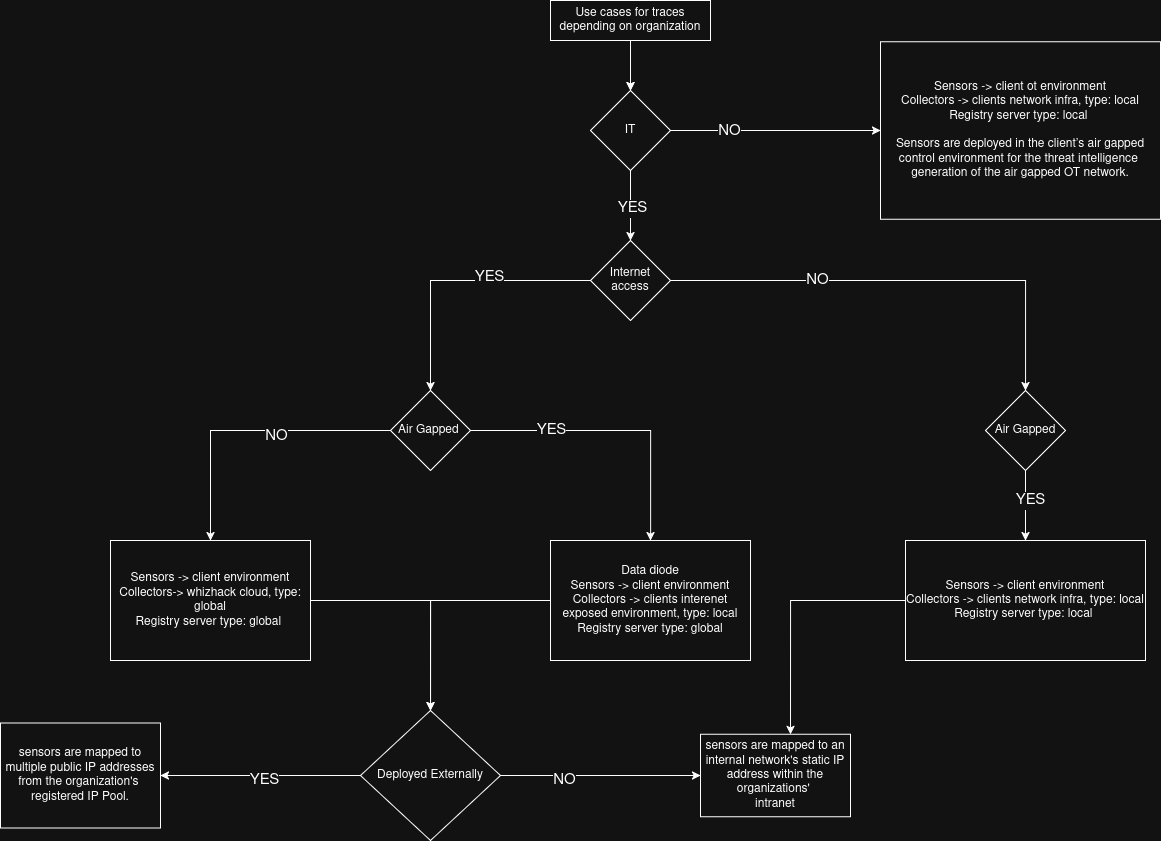

The diagram above was exported from draw.io. Its source (the exported page's mxGraphModel, read from the mxfile embedded in the PNG):
<mxGraphModel dx="1919" dy="551" grid="1" gridSize="10" guides="1" tooltips="1" connect="1" arrows="1" fold="1" page="1" pageScale="1" pageWidth="900" pageHeight="1600" math="0" shadow="0">
  <root>
    <mxCell id="0" />
    <mxCell id="1" parent="0" />
    <mxCell id="DltNbKmXJsP3oP5WJKtg-3" edge="1" parent="1" source="DltNbKmXJsP3oP5WJKtg-21" style="edgeStyle=orthogonalEdgeStyle;rounded=0;orthogonalLoop=1;jettySize=auto;html=1;" target="DltNbKmXJsP3oP5WJKtg-2" value="">
      <mxGeometry relative="1" as="geometry" />
    </mxCell>
    <mxCell id="DltNbKmXJsP3oP5WJKtg-24" connectable="0" parent="DltNbKmXJsP3oP5WJKtg-3" style="edgeLabel;html=1;align=center;verticalAlign=middle;resizable=0;points=[];" value="&lt;font style=&quot;font-size: 15px;&quot;&gt;YES&lt;/font&gt;" vertex="1">
      <mxGeometry relative="1" x="0.0667" y="1" as="geometry">
        <mxPoint as="offset" />
      </mxGeometry>
    </mxCell>
    <mxCell id="DltNbKmXJsP3oP5WJKtg-22" edge="1" parent="1" source="DltNbKmXJsP3oP5WJKtg-1" style="edgeStyle=orthogonalEdgeStyle;rounded=0;orthogonalLoop=1;jettySize=auto;html=1;" target="DltNbKmXJsP3oP5WJKtg-21" value="">
      <mxGeometry relative="1" as="geometry" />
    </mxCell>
    <mxCell id="DltNbKmXJsP3oP5WJKtg-1" parent="1" style="rounded=0;whiteSpace=wrap;html=1;" value="Use cases for traces depending on organization" vertex="1">
      <mxGeometry height="40" width="160" x="120" y="50" as="geometry" />
    </mxCell>
    <mxCell id="DltNbKmXJsP3oP5WJKtg-5" edge="1" parent="1" source="DltNbKmXJsP3oP5WJKtg-2" style="edgeStyle=orthogonalEdgeStyle;rounded=0;orthogonalLoop=1;jettySize=auto;html=1;" target="DltNbKmXJsP3oP5WJKtg-4" value="">
      <mxGeometry relative="1" as="geometry" />
    </mxCell>
    <mxCell id="DltNbKmXJsP3oP5WJKtg-6" connectable="0" parent="DltNbKmXJsP3oP5WJKtg-5" style="edgeLabel;html=1;align=center;verticalAlign=middle;resizable=0;points=[];" value="&lt;font style=&quot;font-size: 15px;&quot;&gt;YES&lt;/font&gt;" vertex="1">
      <mxGeometry relative="1" x="-0.2519" y="-4" as="geometry">
        <mxPoint as="offset" />
      </mxGeometry>
    </mxCell>
    <mxCell id="DltNbKmXJsP3oP5WJKtg-14" edge="1" parent="1" source="DltNbKmXJsP3oP5WJKtg-2" style="edgeStyle=orthogonalEdgeStyle;rounded=0;orthogonalLoop=1;jettySize=auto;html=1;" target="DltNbKmXJsP3oP5WJKtg-13" value="">
      <mxGeometry relative="1" as="geometry" />
    </mxCell>
    <mxCell id="DltNbKmXJsP3oP5WJKtg-15" connectable="0" parent="DltNbKmXJsP3oP5WJKtg-14" style="edgeLabel;html=1;align=center;verticalAlign=middle;resizable=0;points=[];" value="&lt;font style=&quot;font-size: 15px;&quot;&gt;NO&lt;/font&gt;" vertex="1">
      <mxGeometry relative="1" x="-0.3676" y="1" as="geometry">
        <mxPoint as="offset" />
      </mxGeometry>
    </mxCell>
    <mxCell id="DltNbKmXJsP3oP5WJKtg-2" parent="1" style="rhombus;whiteSpace=wrap;html=1;rounded=0;" value="Internet access" vertex="1">
      <mxGeometry height="80" width="80" x="160" y="290" as="geometry" />
    </mxCell>
    <mxCell id="DltNbKmXJsP3oP5WJKtg-8" edge="1" parent="1" source="DltNbKmXJsP3oP5WJKtg-4" style="edgeStyle=orthogonalEdgeStyle;rounded=0;orthogonalLoop=1;jettySize=auto;html=1;" target="DltNbKmXJsP3oP5WJKtg-7" value="">
      <mxGeometry relative="1" as="geometry" />
    </mxCell>
    <mxCell id="DltNbKmXJsP3oP5WJKtg-9" connectable="0" parent="DltNbKmXJsP3oP5WJKtg-8" style="edgeLabel;html=1;align=center;verticalAlign=middle;resizable=0;points=[];" value="&lt;font style=&quot;font-size: 15px;&quot;&gt;NO&lt;/font&gt;" vertex="1">
      <mxGeometry relative="1" x="-0.2103" y="5" as="geometry">
        <mxPoint as="offset" />
      </mxGeometry>
    </mxCell>
    <mxCell id="DltNbKmXJsP3oP5WJKtg-11" edge="1" parent="1" source="DltNbKmXJsP3oP5WJKtg-4" style="edgeStyle=orthogonalEdgeStyle;rounded=0;orthogonalLoop=1;jettySize=auto;html=1;" target="DltNbKmXJsP3oP5WJKtg-10" value="">
      <mxGeometry relative="1" as="geometry" />
    </mxCell>
    <mxCell id="DltNbKmXJsP3oP5WJKtg-12" connectable="0" parent="DltNbKmXJsP3oP5WJKtg-11" style="edgeLabel;html=1;align=center;verticalAlign=middle;resizable=0;points=[];" value="&lt;font style=&quot;font-size: 15px;&quot;&gt;YES&lt;/font&gt;" vertex="1">
      <mxGeometry relative="1" x="-0.446" y="1" as="geometry">
        <mxPoint as="offset" />
      </mxGeometry>
    </mxCell>
    <mxCell id="DltNbKmXJsP3oP5WJKtg-4" parent="1" style="rhombus;whiteSpace=wrap;html=1;rounded=0;" value="Air Gapped&amp;nbsp;" vertex="1">
      <mxGeometry height="80" width="80" x="-40" y="440" as="geometry" />
    </mxCell>
    <mxCell id="DltNbKmXJsP3oP5WJKtg-29" edge="1" parent="1" source="DltNbKmXJsP3oP5WJKtg-7" style="edgeStyle=orthogonalEdgeStyle;rounded=0;orthogonalLoop=1;jettySize=auto;html=1;" target="DltNbKmXJsP3oP5WJKtg-28" value="">
      <mxGeometry relative="1" as="geometry" />
    </mxCell>
    <mxCell id="DltNbKmXJsP3oP5WJKtg-7" parent="1" style="whiteSpace=wrap;html=1;rounded=0;" value="&lt;div&gt;Sensors -&amp;gt; client environment&lt;/div&gt;&lt;div&gt;Collectors-&amp;gt; whizhack cloud, type: global&lt;/div&gt;&lt;div&gt;Registry server type: global&amp;nbsp;&lt;/div&gt;" vertex="1">
      <mxGeometry height="120" width="200" x="-320" y="590" as="geometry" />
    </mxCell>
    <mxCell id="DltNbKmXJsP3oP5WJKtg-31" edge="1" parent="1" source="DltNbKmXJsP3oP5WJKtg-10" style="edgeStyle=orthogonalEdgeStyle;rounded=0;orthogonalLoop=1;jettySize=auto;html=1;entryX=0.5;entryY=0;entryDx=0;entryDy=0;" target="DltNbKmXJsP3oP5WJKtg-28">
      <mxGeometry relative="1" as="geometry" />
    </mxCell>
    <mxCell id="DltNbKmXJsP3oP5WJKtg-10" parent="1" style="whiteSpace=wrap;html=1;rounded=0;" value="Data diode&lt;div&gt;Sensors -&amp;gt; client environment&lt;/div&gt;&lt;div&gt;Collectors -&amp;gt; clients interenet exposed environment, type: local&lt;/div&gt;&lt;div&gt;Registry server type: global&lt;/div&gt;" vertex="1">
      <mxGeometry height="120" width="200" x="120" y="590" as="geometry" />
    </mxCell>
    <mxCell id="DltNbKmXJsP3oP5WJKtg-17" edge="1" parent="1" source="DltNbKmXJsP3oP5WJKtg-13" style="edgeStyle=orthogonalEdgeStyle;rounded=0;orthogonalLoop=1;jettySize=auto;html=1;" target="DltNbKmXJsP3oP5WJKtg-16" value="">
      <mxGeometry relative="1" as="geometry" />
    </mxCell>
    <mxCell id="DltNbKmXJsP3oP5WJKtg-18" connectable="0" parent="DltNbKmXJsP3oP5WJKtg-17" style="edgeLabel;html=1;align=center;verticalAlign=middle;resizable=0;points=[];" value="&lt;font style=&quot;font-size: 15px;&quot;&gt;YES&lt;/font&gt;" vertex="1">
      <mxGeometry relative="1" x="-0.1556" y="4" as="geometry">
        <mxPoint as="offset" />
      </mxGeometry>
    </mxCell>
    <mxCell id="DltNbKmXJsP3oP5WJKtg-13" parent="1" style="rhombus;whiteSpace=wrap;html=1;rounded=0;" value="Air Gapped" vertex="1">
      <mxGeometry height="80" width="80" x="555" y="440" as="geometry" />
    </mxCell>
    <mxCell id="DltNbKmXJsP3oP5WJKtg-38" edge="1" parent="1" source="DltNbKmXJsP3oP5WJKtg-16" style="edgeStyle=orthogonalEdgeStyle;rounded=0;orthogonalLoop=1;jettySize=auto;html=1;">
      <mxGeometry relative="1" as="geometry">
        <mxPoint x="360" y="783.75" as="targetPoint" />
      </mxGeometry>
    </mxCell>
    <mxCell id="DltNbKmXJsP3oP5WJKtg-16" parent="1" style="whiteSpace=wrap;html=1;rounded=0;" value="&lt;div&gt;Sensors -&amp;gt; client environment&lt;/div&gt;&lt;div&gt;Collectors -&amp;gt; clients network infra, type: local&lt;/div&gt;&lt;div&gt;Registry server type: local&amp;nbsp;&lt;/div&gt;" vertex="1">
      <mxGeometry height="120" width="240" x="475" y="590" as="geometry" />
    </mxCell>
    <mxCell id="DltNbKmXJsP3oP5WJKtg-23" edge="1" parent="1" source="DltNbKmXJsP3oP5WJKtg-1" style="edgeStyle=orthogonalEdgeStyle;rounded=0;orthogonalLoop=1;jettySize=auto;html=1;" target="DltNbKmXJsP3oP5WJKtg-21" value="">
      <mxGeometry relative="1" as="geometry">
        <mxPoint x="200" y="120" as="sourcePoint" />
        <mxPoint x="200" y="290" as="targetPoint" />
      </mxGeometry>
    </mxCell>
    <mxCell id="DltNbKmXJsP3oP5WJKtg-26" edge="1" parent="1" source="DltNbKmXJsP3oP5WJKtg-21" style="edgeStyle=orthogonalEdgeStyle;rounded=0;orthogonalLoop=1;jettySize=auto;html=1;" target="DltNbKmXJsP3oP5WJKtg-25" value="">
      <mxGeometry relative="1" as="geometry" />
    </mxCell>
    <mxCell id="DltNbKmXJsP3oP5WJKtg-27" connectable="0" parent="DltNbKmXJsP3oP5WJKtg-26" style="edgeLabel;html=1;align=center;verticalAlign=middle;resizable=0;points=[];" value="&lt;font style=&quot;font-size: 15px;&quot;&gt;NO&lt;/font&gt;" vertex="1">
      <mxGeometry relative="1" x="-0.4452" as="geometry">
        <mxPoint as="offset" />
      </mxGeometry>
    </mxCell>
    <mxCell id="DltNbKmXJsP3oP5WJKtg-21" parent="1" style="rhombus;whiteSpace=wrap;html=1;rounded=0;" value="IT" vertex="1">
      <mxGeometry height="80" width="80" x="160" y="140" as="geometry" />
    </mxCell>
    <mxCell id="DltNbKmXJsP3oP5WJKtg-25" parent="1" style="whiteSpace=wrap;html=1;rounded=0;" value="&lt;div&gt;Sensors -&amp;gt; client ot environment&lt;/div&gt;&lt;div&gt;Collectors -&amp;gt; clients network infra, type: local&lt;/div&gt;&lt;div&gt;Registry server type: local&amp;nbsp;&lt;/div&gt;&lt;div&gt;&lt;br&gt;&lt;/div&gt;&lt;div&gt;Sensors are deployed in the client’s air gapped control environment for the threat intelligence&amp;nbsp;&lt;br&gt;generation of the air gapped OT network.&lt;/div&gt;" vertex="1">
      <mxGeometry height="177.5" width="280" x="450" y="91.25" as="geometry" />
    </mxCell>
    <mxCell id="DltNbKmXJsP3oP5WJKtg-33" edge="1" parent="1" source="DltNbKmXJsP3oP5WJKtg-28" style="edgeStyle=orthogonalEdgeStyle;rounded=0;orthogonalLoop=1;jettySize=auto;html=1;" target="DltNbKmXJsP3oP5WJKtg-32" value="">
      <mxGeometry relative="1" as="geometry" />
    </mxCell>
    <mxCell id="DltNbKmXJsP3oP5WJKtg-34" connectable="0" parent="DltNbKmXJsP3oP5WJKtg-33" style="edgeLabel;html=1;align=center;verticalAlign=middle;resizable=0;points=[];" value="&lt;font style=&quot;font-size: 15px;&quot;&gt;YES&lt;/font&gt;" vertex="1">
      <mxGeometry relative="1" x="-0.0456" y="4" as="geometry">
        <mxPoint x="-1" as="offset" />
      </mxGeometry>
    </mxCell>
    <mxCell id="DltNbKmXJsP3oP5WJKtg-36" edge="1" parent="1" source="DltNbKmXJsP3oP5WJKtg-28" style="edgeStyle=orthogonalEdgeStyle;rounded=0;orthogonalLoop=1;jettySize=auto;html=1;" target="DltNbKmXJsP3oP5WJKtg-35" value="">
      <mxGeometry relative="1" as="geometry" />
    </mxCell>
    <mxCell id="DltNbKmXJsP3oP5WJKtg-37" connectable="0" parent="DltNbKmXJsP3oP5WJKtg-36" style="edgeLabel;html=1;align=center;verticalAlign=middle;resizable=0;points=[];" value="&lt;font style=&quot;font-size: 15px;&quot;&gt;NO&lt;/font&gt;" vertex="1">
      <mxGeometry relative="1" x="-0.359" y="-4" as="geometry">
        <mxPoint x="-1" as="offset" />
      </mxGeometry>
    </mxCell>
    <mxCell id="DltNbKmXJsP3oP5WJKtg-28" parent="1" style="rhombus;whiteSpace=wrap;html=1;rounded=0;" value="Deployed Externally" vertex="1">
      <mxGeometry height="130" width="140" x="-70" y="760" as="geometry" />
    </mxCell>
    <mxCell id="DltNbKmXJsP3oP5WJKtg-32" parent="1" style="whiteSpace=wrap;html=1;rounded=0;" value="sensors are mapped to multiple public IP addresses from the organization's&amp;nbsp;&lt;br&gt;registered IP Pool." vertex="1">
      <mxGeometry height="105" width="160" x="-430" y="772.5" as="geometry" />
    </mxCell>
    <mxCell id="DltNbKmXJsP3oP5WJKtg-35" parent="1" style="whiteSpace=wrap;html=1;rounded=0;" value="sensors are mapped to an internal network's static IP address within the organizations'&amp;nbsp;&lt;br&gt;intranet" vertex="1">
      <mxGeometry height="82.5" width="150" x="270" y="783.75" as="geometry" />
    </mxCell>
  </root>
</mxGraphModel>